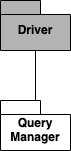

The diagram above was exported from draw.io. Its source (the exported page's mxGraphModel, read from the mxfile embedded in the PNG):
<mxGraphModel dx="596" dy="384" grid="1" gridSize="10" guides="1" tooltips="1" connect="1" arrows="1" fold="1" page="1" pageScale="1" pageWidth="827" pageHeight="1169" math="0" shadow="0">
  <root>
    <mxCell id="0" />
    <mxCell id="1" parent="0" />
    <mxCell id="mQ_7vjIe4geyvDXArmz8-3" style="edgeStyle=orthogonalEdgeStyle;rounded=0;orthogonalLoop=1;jettySize=auto;html=1;entryX=0.5;entryY=1;entryDx=0;entryDy=0;entryPerimeter=0;endArrow=none;endFill=0;" edge="1" parent="1" source="mQ_7vjIe4geyvDXArmz8-1" target="mQ_7vjIe4geyvDXArmz8-2">
      <mxGeometry relative="1" as="geometry" />
    </mxCell>
    <mxCell id="mQ_7vjIe4geyvDXArmz8-1" value="Query Manager" style="shape=folder;fontStyle=1;spacingTop=10;tabWidth=40;tabHeight=14;tabPosition=left;html=1;whiteSpace=wrap;" vertex="1" parent="1">
      <mxGeometry x="379" y="380" width="70" height="50" as="geometry" />
    </mxCell>
    <mxCell id="mQ_7vjIe4geyvDXArmz8-2" value="Driver" style="shape=folder;fontStyle=1;spacingTop=10;tabWidth=40;tabHeight=14;tabPosition=left;html=1;whiteSpace=wrap;fillColor=#B3B3B3;" vertex="1" parent="1">
      <mxGeometry x="379" y="280" width="70" height="50" as="geometry" />
    </mxCell>
  </root>
</mxGraphModel>